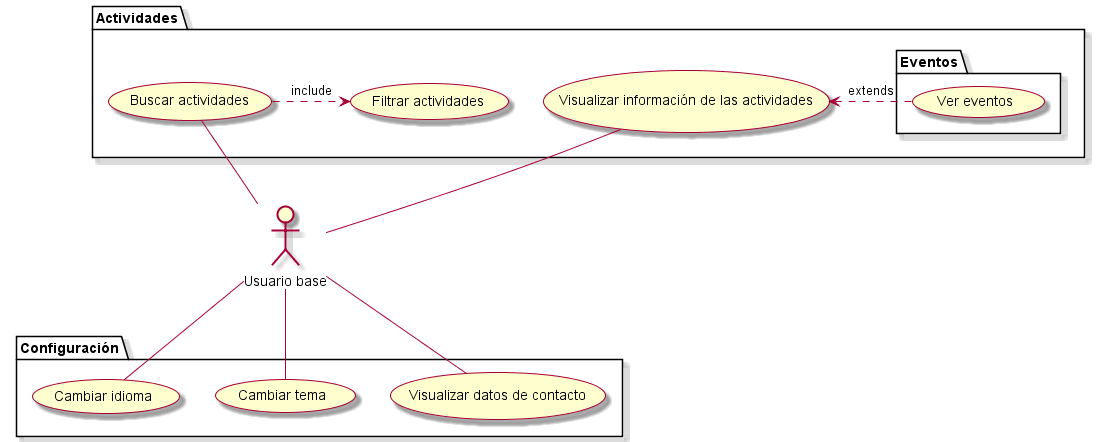

The diagram above was rendered by PlantUML. Its source (embedded in the PNG):
@startuml

skin rose

actor "Usuario base" as main
package "Actividades" {
  main -up- (Buscar actividades)
  (Buscar actividades) .> (Filtrar actividades) : include
  main -up- (Visualizar información de las actividades)
  package "Eventos" {
	(Ver eventos) .> (Visualizar información de las actividades) : extends
  }
}
package "Configuración" {
  main -- (Cambiar idioma)
  main -- (Cambiar tema)
  main -- (Visualizar datos de contacto)
}

@enduml